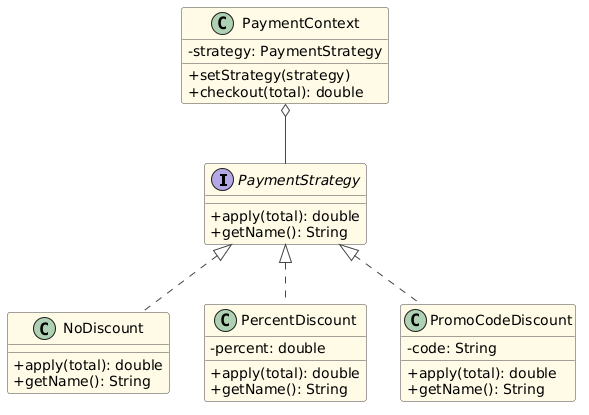

The diagram above was rendered by PlantUML. Its source (embedded in the PNG):
@startuml
skinparam classAttributeIconSize 0
skinparam shadowing false
skinparam backgroundColor white
skinparam class {
  BackgroundColor #FFFBE6
  BorderColor #444444
  ArrowColor #444444
}


interface PaymentStrategy {
  +apply(total): double
  +getName(): String
}
class NoDiscount {
  +apply(total): double
  +getName(): String
}
class PercentDiscount {
  -percent: double
  +apply(total): double
  +getName(): String
}
class PromoCodeDiscount {
  -code: String
  +apply(total): double
  +getName(): String
}
class PaymentContext {
  -strategy: PaymentStrategy
  +setStrategy(strategy)
  +checkout(total): double
}

PaymentStrategy <|.. NoDiscount
PaymentStrategy <|.. PercentDiscount
PaymentStrategy <|.. PromoCodeDiscount
PaymentContext o-- PaymentStrategy
@enduml